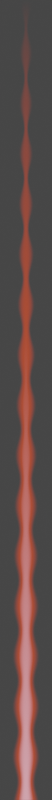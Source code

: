 # Source: graviton_beam.blend  (saved by Blender 3.2.14; exported with 4.5.12 LTS)
import bpy
from mathutils import Matrix  # noqa: F401  (used for matrix-valued properties, if any)

bpy.ops.wm.read_factory_settings(use_empty=True)
scene = bpy.context.scene
scene.name = 'Scene'

# ---- collections
col_collection = bpy.data.collections.new('Collection'); scene.collection.children.link(col_collection)

# ---- materials (node trees are filled in below, after node groups)
mat_material_001 = bpy.data.materials.new('Material.001')

# ---- material node trees
mat_material_001.use_nodes = True; mat_material_001.node_tree.nodes.clear()
_N = mat_material_001.node_tree.nodes; _L = mat_material_001.node_tree.links
n0 = _N.new('ShaderNodeOutputMaterial'); n0.name = 'Material Output'; n0.location = (1563, 702)
n1 = _N.new('ShaderNodeBsdfTransparent'); n1.name = 'Transparent BSDF'; n1.location = (941, 684)
n2 = _N.new('ShaderNodeMixShader'); n2.name = 'Mix Shader'; n2.location = (1343, 728)
n3 = _N.new('ShaderNodeEmission'); n3.name = 'Emission'; n3.location = (1034, 593)
n4 = _N.new('ShaderNodeMath'); n4.name = 'Math.001'; n4.location = (381, 765)
n4.operation = 'MULTIPLY'
n5 = _N.new('ShaderNodeTexCoord'); n5.name = 'Texture Coordinate'; n5.location = (-908, 566)
n6 = _N.new('ShaderNodeSeparateXYZ'); n6.name = 'Separate XYZ'; n6.location = (-609, 608)
n7 = _N.new('ShaderNodeMath'); n7.name = 'Math'; n7.location = (-392, 740)
n7.operation = 'ABSOLUTE'
n8 = _N.new('ShaderNodeMapRange'); n8.name = 'Map Range.002'; n8.location = (-342, 998)
n8.inputs[3].default_value = 0.4
n8.inputs[4].default_value = 0.6
n9 = _N.new('ShaderNodeMapRange'); n9.name = 'Map Range.001'; n9.location = (162, 916)
n9.interpolation_type = 'SMOOTHERSTEP'
n9.inputs[3].default_value = 1.0
n9.inputs[4].default_value = 0.0
n10 = _N.new('ShaderNodeMapRange'); n10.name = 'Map Range'; n10.location = (-416, 534)
n10.inputs[1].default_value = -16.0
n10.inputs[2].default_value = 16.0
n10.inputs[3].default_value = 1.0
n10.inputs[4].default_value = 0.0
n11 = _N.new('ShaderNodeMath'); n11.name = 'Math.002'; n11.location = (-27, 819)
n11.operation = 'SUBTRACT'
n12 = _N.new('ShaderNodeMapRange'); n12.name = 'Map Range.003'; n12.location = (-193, 714)
n12.interpolation_type = 'SMOOTHERSTEP'
n12.inputs[3].default_value = 0.3
n12.inputs[4].default_value = 0.0
n13 = _N.new('ShaderNodeTexWave'); n13.name = 'Wave Texture'; n13.location = (-571, 995)
n13.bands_direction = 'Y'
n13.inputs[6].default_value = 4.0
n14 = _N.new('ShaderNodeValToRGB'); n14.name = 'ColorRamp'; n14.location = (699, 647)
while len(n14.color_ramp.elements) > 1: n14.color_ramp.elements.remove(n14.color_ramp.elements[-1])
n14.color_ramp.elements[0].position = 0.4136; n14.color_ramp.elements[0].color = (1.0, 0.07397, 0.0, 1.0)
_e = n14.color_ramp.elements.new(1.0); _e.color = (1.0, 0.3807, 0.4579, 1.0)
_L.new(n2.outputs[0], n0.inputs[0])
_L.new(n1.outputs[0], n2.inputs[1])
_L.new(n3.outputs[0], n2.inputs[2])
_L.new(n5.outputs[3], n6.inputs[0])
_L.new(n6.outputs[1], n10.inputs[0])
_L.new(n4.outputs[0], n2.inputs[0])
_L.new(n6.outputs[0], n7.inputs[0])
_L.new(n10.outputs[0], n4.inputs[1])
_L.new(n9.outputs[0], n4.inputs[0])
_L.new(n7.outputs[0], n9.inputs[0])
_L.new(n11.outputs[0], n9.inputs[2])
_L.new(n13.outputs[1], n8.inputs[0])
_L.new(n4.outputs[0], n14.inputs[0])
_L.new(n14.outputs[0], n3.inputs[0])
_L.new(n10.outputs[0], n12.inputs[0])
_L.new(n8.outputs[0], n11.inputs[0])
_L.new(n12.outputs[0], n11.inputs[1])
n0.is_active_output = True

# ---- world
world_world = bpy.data.worlds.new('World'); scene.world = world_world
world_world.use_nodes = True; world_world.node_tree.nodes.clear()
_N = world_world.node_tree.nodes; _L = world_world.node_tree.links
n0 = _N.new('ShaderNodeOutputWorld'); n0.name = 'World Output'; n0.location = (300, 300)
n1 = _N.new('ShaderNodeBackground'); n1.name = 'Background'; n1.location = (10, 300)
n1.inputs[0].default_value = (0.05088, 0.05088, 0.05088, 1.0)
_L.new(n1.outputs[0], n0.inputs[0])
n0.is_active_output = True
world_world.color = (0.05088, 0.05088, 0.05088)
world_world.use_sun_shadow = False
world_world.sun_shadow_jitter_overblur = 0.0

# ---- cameras
cam_camera = bpy.data.cameras.new('Camera')
cam_camera.type = 'ORTHO'
cam_camera.clip_end = 100.0
cam_camera.ortho_scale = 32.0

# ---- meshes
me_plane = bpy.data.meshes.new('Plane')
me_plane.from_pydata([(-1.06, -16.0, 0.0), (1.06, -16.0, 0.0), (-1.06, 16.0, 0.0), (1.06, 16.0, 0.0)], [], [(0, 1, 3, 2)])
_uv = me_plane.uv_layers.new(name='UVMap')
_uv.uv.foreach_set('vector', [0.0, 0.0, 1.0, 0.0, 1.0, 1.0, 0.0, 1.0])
me_plane.materials.append(mat_material_001)
me_plane.update()

# ---- objects
ob_camera = bpy.data.objects.new('Camera', cam_camera)
ob_plane = bpy.data.objects.new('Plane', me_plane)

# ---- transforms, parenting, visibility, modifiers, constraints
ob_camera.location = (0.0, 0.0, 5.0)
ob_camera.lock_rotations_4d = False
ob_camera.empty_display_type = 'ARROWS'
ob_camera.color = (0.0, 0.0, 0.0, 0.0)
ob_camera.display_type = 'WIRE'
ob_camera.lineart.crease_threshold = 0.0
ob_plane.location = (0.0, 0.0, 0.0)

# ---- collection membership
col_collection.objects.link(ob_camera)
col_collection.objects.link(ob_plane)

# ---- scene / render settings (as saved in the file)
scene.camera = ob_camera
scene.frame_start = 0; scene.frame_end = 3; scene.frame_set(3)
scene.render.engine = 'CYCLES'
scene.render.resolution_x = 104
scene.render.resolution_y = 1600
scene.render.film_transparent = True
scene.cycles.sampling_pattern = 'TABULATED_SOBOL'
scene.cycles.use_light_tree = False
scene.view_settings.view_transform = 'Filmic'
bpy.context.view_layer.update()
